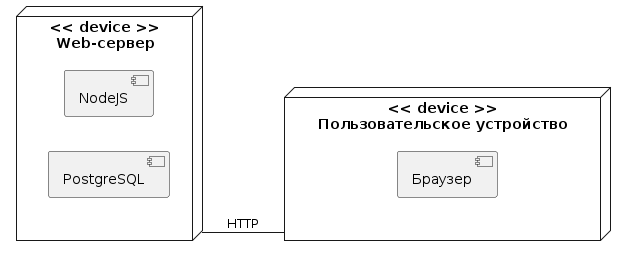

The diagram above was rendered by PlantUML. Its source (embedded in the PNG):
@startuml 

left to right direction

node server as "<< device >>\nWeb-сервер"{

    component node as "NodeJS"
    component database as "PostgreSQL"
}

node device as "<< device >>\nПользовательское устройство" {
    component browser as "Браузер"
}

server -- device : HTTP


@enduml